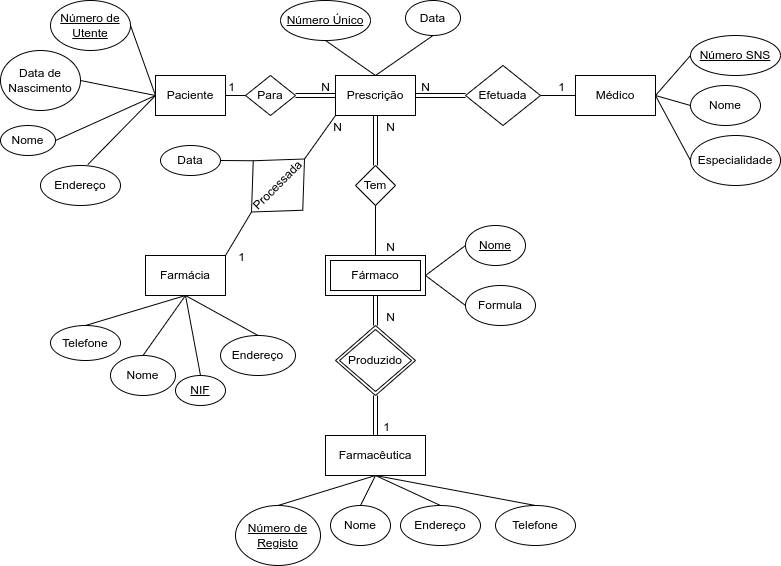

The diagram above was exported from draw.io. Its source (the exported page's mxGraphModel, read from the mxfile embedded in the PNG):
<mxGraphModel dx="1348" dy="773" grid="1" gridSize="10" guides="1" tooltips="1" connect="1" arrows="1" fold="1" page="1" pageScale="1" pageWidth="850" pageHeight="1100" math="0" shadow="0" extFonts="Permanent Marker^https://fonts.googleapis.com/css?family=Permanent+Marker">
  <root>
    <mxCell id="0" />
    <mxCell id="1" parent="0" />
    <mxCell id="LhGrNrg9hzd4W3mqfsPX-1" value="Paciente" style="rounded=0;whiteSpace=wrap;html=1;" parent="1" vertex="1">
      <mxGeometry x="175" y="100" width="70" height="40" as="geometry" />
    </mxCell>
    <mxCell id="LhGrNrg9hzd4W3mqfsPX-2" value="Prescrição" style="rounded=0;whiteSpace=wrap;html=1;" parent="1" vertex="1">
      <mxGeometry x="355" y="100" width="80" height="40" as="geometry" />
    </mxCell>
    <mxCell id="LhGrNrg9hzd4W3mqfsPX-3" value="Médico" style="rounded=0;whiteSpace=wrap;html=1;" parent="1" vertex="1">
      <mxGeometry x="595" y="100" width="80" height="40" as="geometry" />
    </mxCell>
    <mxCell id="LhGrNrg9hzd4W3mqfsPX-5" value="&lt;u&gt;Número de Utente&lt;/u&gt;" style="ellipse;whiteSpace=wrap;html=1;" parent="1" vertex="1">
      <mxGeometry x="70" y="25" width="80" height="50" as="geometry" />
    </mxCell>
    <mxCell id="LhGrNrg9hzd4W3mqfsPX-6" value="&lt;u&gt;Número SNS&lt;/u&gt;" style="ellipse;whiteSpace=wrap;html=1;" parent="1" vertex="1">
      <mxGeometry x="710" y="60" width="90" height="40" as="geometry" />
    </mxCell>
    <mxCell id="LhGrNrg9hzd4W3mqfsPX-7" value="" style="endArrow=none;html=1;rounded=0;exitX=1;exitY=0.5;exitDx=0;exitDy=0;entryX=0;entryY=0.5;entryDx=0;entryDy=0;" parent="1" source="LhGrNrg9hzd4W3mqfsPX-5" target="LhGrNrg9hzd4W3mqfsPX-1" edge="1">
      <mxGeometry relative="1" as="geometry">
        <mxPoint x="125" y="270" as="sourcePoint" />
        <mxPoint x="285" y="270" as="targetPoint" />
      </mxGeometry>
    </mxCell>
    <mxCell id="LhGrNrg9hzd4W3mqfsPX-8" value="&lt;u&gt;Número Único&lt;/u&gt;" style="ellipse;whiteSpace=wrap;html=1;" parent="1" vertex="1">
      <mxGeometry x="300" y="25" width="90" height="40" as="geometry" />
    </mxCell>
    <mxCell id="LhGrNrg9hzd4W3mqfsPX-9" value="" style="endArrow=none;html=1;rounded=0;exitX=0.5;exitY=1;exitDx=0;exitDy=0;entryX=0.5;entryY=0;entryDx=0;entryDy=0;" parent="1" source="LhGrNrg9hzd4W3mqfsPX-8" target="LhGrNrg9hzd4W3mqfsPX-2" edge="1">
      <mxGeometry relative="1" as="geometry">
        <mxPoint x="290" y="260" as="sourcePoint" />
        <mxPoint x="450" y="260" as="targetPoint" />
      </mxGeometry>
    </mxCell>
    <mxCell id="LhGrNrg9hzd4W3mqfsPX-10" value="Fármaco" style="shape=ext;margin=3;double=1;whiteSpace=wrap;html=1;align=center;" parent="1" vertex="1">
      <mxGeometry x="345" y="280" width="100" height="40" as="geometry" />
    </mxCell>
    <mxCell id="LhGrNrg9hzd4W3mqfsPX-11" value="&lt;u&gt;Nome&lt;/u&gt;" style="ellipse;whiteSpace=wrap;html=1;" parent="1" vertex="1">
      <mxGeometry x="485" y="250" width="60" height="40" as="geometry" />
    </mxCell>
    <mxCell id="LhGrNrg9hzd4W3mqfsPX-12" value="Formula" style="ellipse;whiteSpace=wrap;html=1;" parent="1" vertex="1">
      <mxGeometry x="485" y="310" width="70" height="40" as="geometry" />
    </mxCell>
    <mxCell id="LhGrNrg9hzd4W3mqfsPX-13" value="Farmácia" style="rounded=0;whiteSpace=wrap;html=1;" parent="1" vertex="1">
      <mxGeometry x="165" y="280" width="80" height="40" as="geometry" />
    </mxCell>
    <mxCell id="LhGrNrg9hzd4W3mqfsPX-14" value="" style="endArrow=none;html=1;rounded=0;exitX=1;exitY=0.5;exitDx=0;exitDy=0;entryX=0;entryY=0.5;entryDx=0;entryDy=0;" parent="1" source="LhGrNrg9hzd4W3mqfsPX-3" target="LhGrNrg9hzd4W3mqfsPX-6" edge="1">
      <mxGeometry relative="1" as="geometry">
        <mxPoint x="405" y="430" as="sourcePoint" />
        <mxPoint x="565" y="430" as="targetPoint" />
      </mxGeometry>
    </mxCell>
    <mxCell id="LhGrNrg9hzd4W3mqfsPX-15" value="Farmacêutica" style="rounded=0;whiteSpace=wrap;html=1;" parent="1" vertex="1">
      <mxGeometry x="345" y="460" width="100" height="40" as="geometry" />
    </mxCell>
    <mxCell id="LhGrNrg9hzd4W3mqfsPX-16" value="&lt;u&gt;Número de Registo&lt;/u&gt;" style="ellipse;whiteSpace=wrap;html=1;" parent="1" vertex="1">
      <mxGeometry x="255" y="530" width="85" height="60" as="geometry" />
    </mxCell>
    <mxCell id="LhGrNrg9hzd4W3mqfsPX-17" value="" style="endArrow=none;html=1;rounded=0;exitX=0.5;exitY=1;exitDx=0;exitDy=0;entryX=0.5;entryY=0;entryDx=0;entryDy=0;" parent="1" source="LhGrNrg9hzd4W3mqfsPX-15" target="LhGrNrg9hzd4W3mqfsPX-16" edge="1">
      <mxGeometry relative="1" as="geometry">
        <mxPoint x="375" y="510" as="sourcePoint" />
        <mxPoint x="355" y="480" as="targetPoint" />
      </mxGeometry>
    </mxCell>
    <mxCell id="LhGrNrg9hzd4W3mqfsPX-18" value="Nome" style="ellipse;whiteSpace=wrap;html=1;" parent="1" vertex="1">
      <mxGeometry x="350" y="530" width="60" height="40" as="geometry" />
    </mxCell>
    <mxCell id="LhGrNrg9hzd4W3mqfsPX-19" value="" style="endArrow=none;html=1;rounded=0;exitX=0.5;exitY=1;exitDx=0;exitDy=0;entryX=0.5;entryY=0;entryDx=0;entryDy=0;" parent="1" source="LhGrNrg9hzd4W3mqfsPX-15" target="LhGrNrg9hzd4W3mqfsPX-18" edge="1">
      <mxGeometry relative="1" as="geometry">
        <mxPoint x="495" y="530" as="sourcePoint" />
        <mxPoint x="655" y="530" as="targetPoint" />
      </mxGeometry>
    </mxCell>
    <mxCell id="LhGrNrg9hzd4W3mqfsPX-20" value="Para" style="shape=rhombus;perimeter=rhombusPerimeter;whiteSpace=wrap;html=1;align=center;" parent="1" vertex="1">
      <mxGeometry x="265" y="100" width="50" height="40" as="geometry" />
    </mxCell>
    <mxCell id="LhGrNrg9hzd4W3mqfsPX-21" value="" style="endArrow=none;html=1;rounded=0;entryX=0;entryY=0.5;entryDx=0;entryDy=0;" parent="1" target="LhGrNrg9hzd4W3mqfsPX-20" edge="1">
      <mxGeometry relative="1" as="geometry">
        <mxPoint x="245" y="120" as="sourcePoint" />
        <mxPoint x="275" y="120" as="targetPoint" />
      </mxGeometry>
    </mxCell>
    <mxCell id="LhGrNrg9hzd4W3mqfsPX-22" value="1" style="resizable=0;html=1;align=right;verticalAlign=bottom;" parent="LhGrNrg9hzd4W3mqfsPX-21" connectable="0" vertex="1">
      <mxGeometry x="1" relative="1" as="geometry">
        <mxPoint x="-10" as="offset" />
      </mxGeometry>
    </mxCell>
    <mxCell id="LhGrNrg9hzd4W3mqfsPX-23" value="" style="shape=link;html=1;rounded=0;exitX=1;exitY=0.5;exitDx=0;exitDy=0;" parent="1" source="LhGrNrg9hzd4W3mqfsPX-20" edge="1">
      <mxGeometry relative="1" as="geometry">
        <mxPoint x="325" y="120" as="sourcePoint" />
        <mxPoint x="355" y="120" as="targetPoint" />
      </mxGeometry>
    </mxCell>
    <mxCell id="LhGrNrg9hzd4W3mqfsPX-24" value="N" style="resizable=0;html=1;align=right;verticalAlign=bottom;" parent="LhGrNrg9hzd4W3mqfsPX-23" connectable="0" vertex="1">
      <mxGeometry x="1" relative="1" as="geometry">
        <mxPoint x="-5" as="offset" />
      </mxGeometry>
    </mxCell>
    <mxCell id="LhGrNrg9hzd4W3mqfsPX-28" value="Efetuada" style="shape=rhombus;perimeter=rhombusPerimeter;whiteSpace=wrap;html=1;align=center;" parent="1" vertex="1">
      <mxGeometry x="485" y="90" width="75" height="60" as="geometry" />
    </mxCell>
    <mxCell id="LhGrNrg9hzd4W3mqfsPX-29" value="" style="endArrow=none;html=1;rounded=0;exitX=1;exitY=0.5;exitDx=0;exitDy=0;entryX=0;entryY=0.5;entryDx=0;entryDy=0;" parent="1" source="LhGrNrg9hzd4W3mqfsPX-28" target="LhGrNrg9hzd4W3mqfsPX-3" edge="1">
      <mxGeometry relative="1" as="geometry">
        <mxPoint x="505" y="120" as="sourcePoint" />
        <mxPoint x="535" y="120" as="targetPoint" />
      </mxGeometry>
    </mxCell>
    <mxCell id="LhGrNrg9hzd4W3mqfsPX-30" value="1" style="resizable=0;html=1;align=right;verticalAlign=bottom;" parent="LhGrNrg9hzd4W3mqfsPX-29" connectable="0" vertex="1">
      <mxGeometry x="1" relative="1" as="geometry">
        <mxPoint x="-10" as="offset" />
      </mxGeometry>
    </mxCell>
    <mxCell id="LhGrNrg9hzd4W3mqfsPX-31" value="" style="shape=link;html=1;rounded=0;exitX=1;exitY=0.5;exitDx=0;exitDy=0;entryX=0;entryY=0.5;entryDx=0;entryDy=0;" parent="1" source="LhGrNrg9hzd4W3mqfsPX-2" target="LhGrNrg9hzd4W3mqfsPX-28" edge="1">
      <mxGeometry relative="1" as="geometry">
        <mxPoint x="305" y="210" as="sourcePoint" />
        <mxPoint x="465" y="210" as="targetPoint" />
      </mxGeometry>
    </mxCell>
    <mxCell id="LhGrNrg9hzd4W3mqfsPX-32" value="N" style="resizable=0;html=1;align=right;verticalAlign=bottom;" parent="LhGrNrg9hzd4W3mqfsPX-31" connectable="0" vertex="1">
      <mxGeometry x="1" relative="1" as="geometry">
        <mxPoint x="-35" as="offset" />
      </mxGeometry>
    </mxCell>
    <mxCell id="LhGrNrg9hzd4W3mqfsPX-33" value="Tem" style="shape=rhombus;perimeter=rhombusPerimeter;whiteSpace=wrap;html=1;align=center;" parent="1" vertex="1">
      <mxGeometry x="375" y="190" width="40" height="40" as="geometry" />
    </mxCell>
    <mxCell id="LhGrNrg9hzd4W3mqfsPX-34" value="" style="shape=link;html=1;rounded=0;entryX=0.5;entryY=1;entryDx=0;entryDy=0;exitX=0.5;exitY=0;exitDx=0;exitDy=0;" parent="1" source="LhGrNrg9hzd4W3mqfsPX-33" target="LhGrNrg9hzd4W3mqfsPX-2" edge="1">
      <mxGeometry relative="1" as="geometry">
        <mxPoint x="205" y="210" as="sourcePoint" />
        <mxPoint x="365" y="210" as="targetPoint" />
      </mxGeometry>
    </mxCell>
    <mxCell id="LhGrNrg9hzd4W3mqfsPX-35" value="N" style="resizable=0;html=1;align=right;verticalAlign=bottom;" parent="LhGrNrg9hzd4W3mqfsPX-34" connectable="0" vertex="1">
      <mxGeometry x="1" relative="1" as="geometry">
        <mxPoint x="20" y="20" as="offset" />
      </mxGeometry>
    </mxCell>
    <mxCell id="LhGrNrg9hzd4W3mqfsPX-36" value="" style="endArrow=none;html=1;rounded=0;exitX=0.5;exitY=1;exitDx=0;exitDy=0;entryX=0.5;entryY=0;entryDx=0;entryDy=0;" parent="1" source="LhGrNrg9hzd4W3mqfsPX-33" target="LhGrNrg9hzd4W3mqfsPX-10" edge="1">
      <mxGeometry relative="1" as="geometry">
        <mxPoint x="275" y="240" as="sourcePoint" />
        <mxPoint x="435" y="240" as="targetPoint" />
      </mxGeometry>
    </mxCell>
    <mxCell id="LhGrNrg9hzd4W3mqfsPX-37" value="N" style="resizable=0;html=1;align=right;verticalAlign=bottom;" parent="LhGrNrg9hzd4W3mqfsPX-36" connectable="0" vertex="1">
      <mxGeometry x="1" relative="1" as="geometry">
        <mxPoint x="20" as="offset" />
      </mxGeometry>
    </mxCell>
    <mxCell id="LhGrNrg9hzd4W3mqfsPX-38" value="" style="endArrow=none;html=1;rounded=0;exitX=1;exitY=0.5;exitDx=0;exitDy=0;entryX=0;entryY=0.5;entryDx=0;entryDy=0;" parent="1" source="LhGrNrg9hzd4W3mqfsPX-10" target="LhGrNrg9hzd4W3mqfsPX-11" edge="1">
      <mxGeometry relative="1" as="geometry">
        <mxPoint x="485" y="300" as="sourcePoint" />
        <mxPoint x="645" y="300" as="targetPoint" />
      </mxGeometry>
    </mxCell>
    <mxCell id="LhGrNrg9hzd4W3mqfsPX-39" value="" style="endArrow=none;html=1;rounded=0;exitX=1;exitY=0.5;exitDx=0;exitDy=0;entryX=0;entryY=0.5;entryDx=0;entryDy=0;" parent="1" source="LhGrNrg9hzd4W3mqfsPX-10" target="LhGrNrg9hzd4W3mqfsPX-12" edge="1">
      <mxGeometry relative="1" as="geometry">
        <mxPoint x="115" y="390" as="sourcePoint" />
        <mxPoint x="275" y="390" as="targetPoint" />
      </mxGeometry>
    </mxCell>
    <mxCell id="LhGrNrg9hzd4W3mqfsPX-40" value="Produzido" style="shape=rhombus;double=1;perimeter=rhombusPerimeter;whiteSpace=wrap;html=1;align=center;" parent="1" vertex="1">
      <mxGeometry x="355" y="350" width="80" height="70" as="geometry" />
    </mxCell>
    <mxCell id="LhGrNrg9hzd4W3mqfsPX-41" value="" style="shape=link;html=1;rounded=0;entryX=0.5;entryY=0;entryDx=0;entryDy=0;exitX=0.5;exitY=1;exitDx=0;exitDy=0;" parent="1" source="LhGrNrg9hzd4W3mqfsPX-40" target="LhGrNrg9hzd4W3mqfsPX-15" edge="1">
      <mxGeometry relative="1" as="geometry">
        <mxPoint x="395" y="440" as="sourcePoint" />
        <mxPoint x="680" y="420" as="targetPoint" />
      </mxGeometry>
    </mxCell>
    <mxCell id="LhGrNrg9hzd4W3mqfsPX-42" value="1" style="resizable=0;html=1;align=right;verticalAlign=bottom;" parent="LhGrNrg9hzd4W3mqfsPX-41" connectable="0" vertex="1">
      <mxGeometry x="1" relative="1" as="geometry">
        <mxPoint x="15" as="offset" />
      </mxGeometry>
    </mxCell>
    <mxCell id="LhGrNrg9hzd4W3mqfsPX-43" value="" style="shape=link;html=1;rounded=0;entryX=0.5;entryY=0;entryDx=0;entryDy=0;exitX=0.5;exitY=1;exitDx=0;exitDy=0;" parent="1" source="LhGrNrg9hzd4W3mqfsPX-10" target="LhGrNrg9hzd4W3mqfsPX-40" edge="1">
      <mxGeometry relative="1" as="geometry">
        <mxPoint x="400" y="320" as="sourcePoint" />
        <mxPoint x="185" y="500" as="targetPoint" />
      </mxGeometry>
    </mxCell>
    <mxCell id="LhGrNrg9hzd4W3mqfsPX-44" value="N" style="resizable=0;html=1;align=right;verticalAlign=bottom;" parent="LhGrNrg9hzd4W3mqfsPX-43" connectable="0" vertex="1">
      <mxGeometry x="1" relative="1" as="geometry">
        <mxPoint x="20" as="offset" />
      </mxGeometry>
    </mxCell>
    <mxCell id="LhGrNrg9hzd4W3mqfsPX-45" value="Processada" style="shape=rhombus;perimeter=rhombusPerimeter;whiteSpace=wrap;html=1;align=center;rotation=-45;" parent="1" vertex="1">
      <mxGeometry x="260" y="175" width="75" height="70" as="geometry" />
    </mxCell>
    <mxCell id="LhGrNrg9hzd4W3mqfsPX-46" value="Data" style="ellipse;whiteSpace=wrap;html=1;" parent="1" vertex="1">
      <mxGeometry x="180" y="170" width="60" height="30" as="geometry" />
    </mxCell>
    <mxCell id="LhGrNrg9hzd4W3mqfsPX-47" value="" style="endArrow=none;html=1;rounded=0;exitX=1;exitY=0.5;exitDx=0;exitDy=0;entryX=0;entryY=1;entryDx=0;entryDy=0;" parent="1" source="LhGrNrg9hzd4W3mqfsPX-45" target="LhGrNrg9hzd4W3mqfsPX-2" edge="1">
      <mxGeometry relative="1" as="geometry">
        <mxPoint x="85" y="360" as="sourcePoint" />
        <mxPoint x="245" y="360" as="targetPoint" />
      </mxGeometry>
    </mxCell>
    <mxCell id="LhGrNrg9hzd4W3mqfsPX-48" value="N" style="resizable=0;html=1;align=right;verticalAlign=bottom;" parent="LhGrNrg9hzd4W3mqfsPX-47" connectable="0" vertex="1">
      <mxGeometry x="1" relative="1" as="geometry">
        <mxPoint x="7" y="20" as="offset" />
      </mxGeometry>
    </mxCell>
    <mxCell id="LhGrNrg9hzd4W3mqfsPX-49" value="" style="endArrow=none;html=1;rounded=0;exitX=0;exitY=0.5;exitDx=0;exitDy=0;entryX=1;entryY=0;entryDx=0;entryDy=0;" parent="1" source="LhGrNrg9hzd4W3mqfsPX-45" target="LhGrNrg9hzd4W3mqfsPX-13" edge="1">
      <mxGeometry relative="1" as="geometry">
        <mxPoint x="35" y="370" as="sourcePoint" />
        <mxPoint x="245" y="280" as="targetPoint" />
      </mxGeometry>
    </mxCell>
    <mxCell id="LhGrNrg9hzd4W3mqfsPX-50" value="1" style="resizable=0;html=1;align=right;verticalAlign=bottom;" parent="LhGrNrg9hzd4W3mqfsPX-49" connectable="0" vertex="1">
      <mxGeometry x="1" relative="1" as="geometry">
        <mxPoint x="20" y="10" as="offset" />
      </mxGeometry>
    </mxCell>
    <mxCell id="LhGrNrg9hzd4W3mqfsPX-51" value="" style="endArrow=none;html=1;rounded=0;entryX=0.5;entryY=0;entryDx=0;entryDy=0;exitX=1;exitY=0.5;exitDx=0;exitDy=0;" parent="1" source="LhGrNrg9hzd4W3mqfsPX-46" target="LhGrNrg9hzd4W3mqfsPX-45" edge="1">
      <mxGeometry relative="1" as="geometry">
        <mxPoint x="5" y="250" as="sourcePoint" />
        <mxPoint x="165" y="250" as="targetPoint" />
      </mxGeometry>
    </mxCell>
    <mxCell id="LhGrNrg9hzd4W3mqfsPX-52" value="Data" style="ellipse;whiteSpace=wrap;html=1;" parent="1" vertex="1">
      <mxGeometry x="425" y="25" width="55" height="35" as="geometry" />
    </mxCell>
    <mxCell id="LhGrNrg9hzd4W3mqfsPX-53" value="" style="endArrow=none;html=1;rounded=0;exitX=0.5;exitY=1;exitDx=0;exitDy=0;entryX=0.5;entryY=0;entryDx=0;entryDy=0;" parent="1" source="LhGrNrg9hzd4W3mqfsPX-52" target="LhGrNrg9hzd4W3mqfsPX-2" edge="1">
      <mxGeometry relative="1" as="geometry">
        <mxPoint x="470" y="50" as="sourcePoint" />
        <mxPoint x="630" y="50" as="targetPoint" />
      </mxGeometry>
    </mxCell>
    <mxCell id="LhGrNrg9hzd4W3mqfsPX-54" value="Nome" style="ellipse;whiteSpace=wrap;html=1;" parent="1" vertex="1">
      <mxGeometry x="710" y="110" width="70" height="40" as="geometry" />
    </mxCell>
    <mxCell id="LhGrNrg9hzd4W3mqfsPX-55" value="Especialidade" style="ellipse;whiteSpace=wrap;html=1;" parent="1" vertex="1">
      <mxGeometry x="710" y="160" width="90" height="50" as="geometry" />
    </mxCell>
    <mxCell id="LhGrNrg9hzd4W3mqfsPX-56" value="" style="endArrow=none;html=1;rounded=0;exitX=1;exitY=0.5;exitDx=0;exitDy=0;entryX=0;entryY=0.5;entryDx=0;entryDy=0;" parent="1" source="LhGrNrg9hzd4W3mqfsPX-3" target="LhGrNrg9hzd4W3mqfsPX-54" edge="1">
      <mxGeometry relative="1" as="geometry">
        <mxPoint x="570" y="210" as="sourcePoint" />
        <mxPoint x="730" y="210" as="targetPoint" />
      </mxGeometry>
    </mxCell>
    <mxCell id="LhGrNrg9hzd4W3mqfsPX-57" value="" style="endArrow=none;html=1;rounded=0;exitX=1;exitY=0.5;exitDx=0;exitDy=0;entryX=0;entryY=0.5;entryDx=0;entryDy=0;" parent="1" source="LhGrNrg9hzd4W3mqfsPX-3" target="LhGrNrg9hzd4W3mqfsPX-55" edge="1">
      <mxGeometry relative="1" as="geometry">
        <mxPoint x="620" y="280" as="sourcePoint" />
        <mxPoint x="780" y="280" as="targetPoint" />
      </mxGeometry>
    </mxCell>
    <mxCell id="LhGrNrg9hzd4W3mqfsPX-58" value="Nome" style="ellipse;whiteSpace=wrap;html=1;" parent="1" vertex="1">
      <mxGeometry x="20" y="150" width="55" height="30" as="geometry" />
    </mxCell>
    <mxCell id="LhGrNrg9hzd4W3mqfsPX-59" value="Data de Nascimento" style="ellipse;whiteSpace=wrap;html=1;" parent="1" vertex="1">
      <mxGeometry x="20" y="75" width="80" height="60" as="geometry" />
    </mxCell>
    <mxCell id="LhGrNrg9hzd4W3mqfsPX-60" value="Endereço" style="ellipse;whiteSpace=wrap;html=1;" parent="1" vertex="1">
      <mxGeometry x="60" y="190" width="80" height="40" as="geometry" />
    </mxCell>
    <mxCell id="LhGrNrg9hzd4W3mqfsPX-62" value="" style="endArrow=none;html=1;rounded=0;exitX=1;exitY=0.5;exitDx=0;exitDy=0;entryX=0;entryY=0.5;entryDx=0;entryDy=0;" parent="1" source="LhGrNrg9hzd4W3mqfsPX-59" target="LhGrNrg9hzd4W3mqfsPX-1" edge="1">
      <mxGeometry relative="1" as="geometry">
        <mxPoint x="30" y="280" as="sourcePoint" />
        <mxPoint x="170" y="120" as="targetPoint" />
      </mxGeometry>
    </mxCell>
    <mxCell id="LhGrNrg9hzd4W3mqfsPX-63" value="" style="endArrow=none;html=1;rounded=0;exitX=1;exitY=0.5;exitDx=0;exitDy=0;entryX=0;entryY=0.5;entryDx=0;entryDy=0;" parent="1" source="LhGrNrg9hzd4W3mqfsPX-58" target="LhGrNrg9hzd4W3mqfsPX-1" edge="1">
      <mxGeometry relative="1" as="geometry">
        <mxPoint x="50" y="390" as="sourcePoint" />
        <mxPoint x="210" y="390" as="targetPoint" />
      </mxGeometry>
    </mxCell>
    <mxCell id="LhGrNrg9hzd4W3mqfsPX-64" value="" style="endArrow=none;html=1;rounded=0;exitX=0.591;exitY=-0.023;exitDx=0;exitDy=0;exitPerimeter=0;entryX=0;entryY=0.5;entryDx=0;entryDy=0;" parent="1" source="LhGrNrg9hzd4W3mqfsPX-60" target="LhGrNrg9hzd4W3mqfsPX-1" edge="1">
      <mxGeometry relative="1" as="geometry">
        <mxPoint x="20" y="390" as="sourcePoint" />
        <mxPoint x="180" y="390" as="targetPoint" />
      </mxGeometry>
    </mxCell>
    <mxCell id="LhGrNrg9hzd4W3mqfsPX-65" value="Endereço" style="ellipse;whiteSpace=wrap;html=1;" parent="1" vertex="1">
      <mxGeometry x="420" y="530" width="80" height="40" as="geometry" />
    </mxCell>
    <mxCell id="LhGrNrg9hzd4W3mqfsPX-66" value="Telefone" style="ellipse;whiteSpace=wrap;html=1;" parent="1" vertex="1">
      <mxGeometry x="515" y="530" width="80" height="40" as="geometry" />
    </mxCell>
    <mxCell id="LhGrNrg9hzd4W3mqfsPX-67" value="" style="endArrow=none;html=1;rounded=0;exitX=0.5;exitY=1;exitDx=0;exitDy=0;entryX=0.5;entryY=0;entryDx=0;entryDy=0;" parent="1" source="LhGrNrg9hzd4W3mqfsPX-15" target="LhGrNrg9hzd4W3mqfsPX-65" edge="1">
      <mxGeometry relative="1" as="geometry">
        <mxPoint x="275" y="690" as="sourcePoint" />
        <mxPoint x="435" y="690" as="targetPoint" />
      </mxGeometry>
    </mxCell>
    <mxCell id="LhGrNrg9hzd4W3mqfsPX-68" value="" style="endArrow=none;html=1;rounded=0;exitX=0.5;exitY=1;exitDx=0;exitDy=0;entryX=0.5;entryY=0;entryDx=0;entryDy=0;" parent="1" source="LhGrNrg9hzd4W3mqfsPX-15" target="LhGrNrg9hzd4W3mqfsPX-66" edge="1">
      <mxGeometry relative="1" as="geometry">
        <mxPoint x="395" y="690" as="sourcePoint" />
        <mxPoint x="555" y="690" as="targetPoint" />
      </mxGeometry>
    </mxCell>
    <mxCell id="LhGrNrg9hzd4W3mqfsPX-69" value="&lt;u&gt;NIF&lt;/u&gt;" style="ellipse;whiteSpace=wrap;html=1;" parent="1" vertex="1">
      <mxGeometry x="195" y="400" width="50" height="30" as="geometry" />
    </mxCell>
    <mxCell id="LhGrNrg9hzd4W3mqfsPX-70" value="Nome" style="ellipse;whiteSpace=wrap;html=1;" parent="1" vertex="1">
      <mxGeometry x="130" y="380" width="65" height="40" as="geometry" />
    </mxCell>
    <mxCell id="LhGrNrg9hzd4W3mqfsPX-71" value="Endereço" style="ellipse;whiteSpace=wrap;html=1;" parent="1" vertex="1">
      <mxGeometry x="240" y="360" width="75" height="40" as="geometry" />
    </mxCell>
    <mxCell id="LhGrNrg9hzd4W3mqfsPX-72" value="Telefone" style="ellipse;whiteSpace=wrap;html=1;" parent="1" vertex="1">
      <mxGeometry x="70" y="350" width="70" height="35" as="geometry" />
    </mxCell>
    <mxCell id="LhGrNrg9hzd4W3mqfsPX-73" value="" style="endArrow=none;html=1;rounded=0;exitX=0.5;exitY=0;exitDx=0;exitDy=0;entryX=0.5;entryY=1;entryDx=0;entryDy=0;" parent="1" source="LhGrNrg9hzd4W3mqfsPX-72" target="LhGrNrg9hzd4W3mqfsPX-13" edge="1">
      <mxGeometry relative="1" as="geometry">
        <mxPoint x="140" y="340" as="sourcePoint" />
        <mxPoint x="300" y="340" as="targetPoint" />
      </mxGeometry>
    </mxCell>
    <mxCell id="LhGrNrg9hzd4W3mqfsPX-74" value="" style="endArrow=none;html=1;rounded=0;exitX=0.5;exitY=0;exitDx=0;exitDy=0;entryX=0.5;entryY=1;entryDx=0;entryDy=0;" parent="1" source="LhGrNrg9hzd4W3mqfsPX-70" target="LhGrNrg9hzd4W3mqfsPX-13" edge="1">
      <mxGeometry relative="1" as="geometry">
        <mxPoint x="50" y="490" as="sourcePoint" />
        <mxPoint x="210" y="490" as="targetPoint" />
      </mxGeometry>
    </mxCell>
    <mxCell id="LhGrNrg9hzd4W3mqfsPX-75" value="" style="endArrow=none;html=1;rounded=0;exitX=0.5;exitY=0;exitDx=0;exitDy=0;entryX=0.5;entryY=1;entryDx=0;entryDy=0;" parent="1" source="LhGrNrg9hzd4W3mqfsPX-69" target="LhGrNrg9hzd4W3mqfsPX-13" edge="1">
      <mxGeometry relative="1" as="geometry">
        <mxPoint x="90" y="510" as="sourcePoint" />
        <mxPoint x="250" y="510" as="targetPoint" />
      </mxGeometry>
    </mxCell>
    <mxCell id="LhGrNrg9hzd4W3mqfsPX-76" value="" style="endArrow=none;html=1;rounded=0;exitX=0.5;exitY=1;exitDx=0;exitDy=0;entryX=0.5;entryY=0;entryDx=0;entryDy=0;" parent="1" source="LhGrNrg9hzd4W3mqfsPX-13" target="LhGrNrg9hzd4W3mqfsPX-71" edge="1">
      <mxGeometry relative="1" as="geometry">
        <mxPoint x="120" y="490" as="sourcePoint" />
        <mxPoint x="280" y="490" as="targetPoint" />
      </mxGeometry>
    </mxCell>
  </root>
</mxGraphModel>